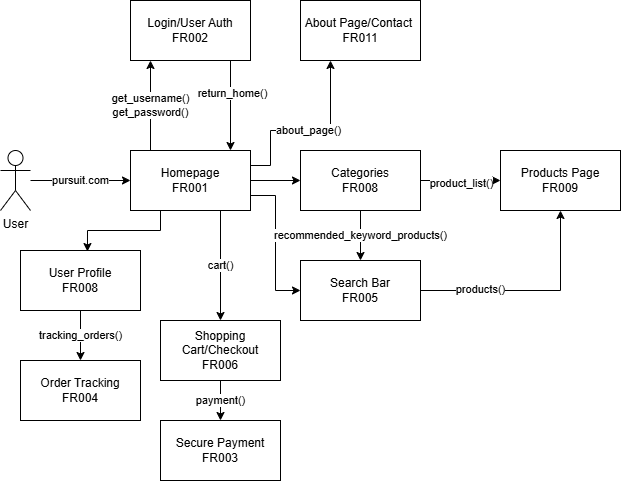

The diagram above was exported from draw.io. Its source (the exported page's mxGraphModel, read from the mxfile embedded in the PNG):
<mxGraphModel dx="1722" dy="923" grid="1" gridSize="10" guides="1" tooltips="1" connect="1" arrows="1" fold="1" page="1" pageScale="1" pageWidth="827" pageHeight="1169" math="0" shadow="0">
  <root>
    <mxCell id="WIyWlLk6GJQsqaUBKTNV-0" />
    <mxCell id="WIyWlLk6GJQsqaUBKTNV-1" parent="WIyWlLk6GJQsqaUBKTNV-0" />
    <mxCell id="If9FYQdU97oyXmtAJLXZ-2" value="pursuit.com" style="edgeStyle=orthogonalEdgeStyle;rounded=0;orthogonalLoop=1;jettySize=auto;html=1;" edge="1" parent="WIyWlLk6GJQsqaUBKTNV-1" source="If9FYQdU97oyXmtAJLXZ-0" target="If9FYQdU97oyXmtAJLXZ-1">
      <mxGeometry relative="1" as="geometry" />
    </mxCell>
    <mxCell id="If9FYQdU97oyXmtAJLXZ-0" value="User" style="shape=umlActor;verticalLabelPosition=bottom;verticalAlign=top;html=1;outlineConnect=0;" vertex="1" parent="WIyWlLk6GJQsqaUBKTNV-1">
      <mxGeometry x="100" y="370" width="30" height="60" as="geometry" />
    </mxCell>
    <mxCell id="If9FYQdU97oyXmtAJLXZ-4" value="get_username()&lt;br&gt;get_password()" style="edgeStyle=orthogonalEdgeStyle;rounded=0;orthogonalLoop=1;jettySize=auto;html=1;exitX=0.5;exitY=0;exitDx=0;exitDy=0;entryX=0.5;entryY=1;entryDx=0;entryDy=0;" edge="1" parent="WIyWlLk6GJQsqaUBKTNV-1">
      <mxGeometry relative="1" as="geometry">
        <mxPoint x="250" y="370" as="sourcePoint" />
        <mxPoint x="250" y="280" as="targetPoint" />
      </mxGeometry>
    </mxCell>
    <mxCell id="If9FYQdU97oyXmtAJLXZ-18" value="about_page()" style="edgeStyle=orthogonalEdgeStyle;rounded=0;orthogonalLoop=1;jettySize=auto;html=1;exitX=1;exitY=0.25;exitDx=0;exitDy=0;entryX=0.25;entryY=1;entryDx=0;entryDy=0;" edge="1" parent="WIyWlLk6GJQsqaUBKTNV-1" source="If9FYQdU97oyXmtAJLXZ-1" target="If9FYQdU97oyXmtAJLXZ-15">
      <mxGeometry relative="1" as="geometry">
        <Array as="points">
          <mxPoint x="370" y="385" />
          <mxPoint x="370" y="350" />
          <mxPoint x="430" y="350" />
        </Array>
      </mxGeometry>
    </mxCell>
    <mxCell id="If9FYQdU97oyXmtAJLXZ-22" style="edgeStyle=orthogonalEdgeStyle;rounded=0;orthogonalLoop=1;jettySize=auto;html=1;exitX=1;exitY=0.75;exitDx=0;exitDy=0;entryX=0;entryY=0.5;entryDx=0;entryDy=0;" edge="1" parent="WIyWlLk6GJQsqaUBKTNV-1" source="If9FYQdU97oyXmtAJLXZ-1" target="If9FYQdU97oyXmtAJLXZ-21">
      <mxGeometry relative="1" as="geometry" />
    </mxCell>
    <mxCell id="If9FYQdU97oyXmtAJLXZ-24" style="edgeStyle=orthogonalEdgeStyle;rounded=0;orthogonalLoop=1;jettySize=auto;html=1;entryX=0;entryY=0.5;entryDx=0;entryDy=0;" edge="1" parent="WIyWlLk6GJQsqaUBKTNV-1" source="If9FYQdU97oyXmtAJLXZ-1" target="If9FYQdU97oyXmtAJLXZ-23">
      <mxGeometry relative="1" as="geometry" />
    </mxCell>
    <mxCell id="If9FYQdU97oyXmtAJLXZ-32" value="cart()" style="edgeStyle=orthogonalEdgeStyle;rounded=0;orthogonalLoop=1;jettySize=auto;html=1;exitX=0.75;exitY=1;exitDx=0;exitDy=0;entryX=0.5;entryY=0;entryDx=0;entryDy=0;" edge="1" parent="WIyWlLk6GJQsqaUBKTNV-1" source="If9FYQdU97oyXmtAJLXZ-1" target="If9FYQdU97oyXmtAJLXZ-31">
      <mxGeometry relative="1" as="geometry" />
    </mxCell>
    <mxCell id="If9FYQdU97oyXmtAJLXZ-1" value="Homepage&lt;br&gt;FR001" style="rounded=0;whiteSpace=wrap;html=1;" vertex="1" parent="WIyWlLk6GJQsqaUBKTNV-1">
      <mxGeometry x="230" y="370" width="120" height="60" as="geometry" />
    </mxCell>
    <mxCell id="If9FYQdU97oyXmtAJLXZ-6" style="edgeStyle=orthogonalEdgeStyle;rounded=0;orthogonalLoop=1;jettySize=auto;html=1;" edge="1" parent="WIyWlLk6GJQsqaUBKTNV-1">
      <mxGeometry relative="1" as="geometry">
        <mxPoint x="330" y="280" as="sourcePoint" />
        <mxPoint x="330" y="370" as="targetPoint" />
        <Array as="points">
          <mxPoint x="330" y="370" />
        </Array>
      </mxGeometry>
    </mxCell>
    <mxCell id="If9FYQdU97oyXmtAJLXZ-7" value="return_home()" style="edgeLabel;html=1;align=center;verticalAlign=middle;resizable=0;points=[];" vertex="1" connectable="0" parent="If9FYQdU97oyXmtAJLXZ-6">
      <mxGeometry x="-0.6857" y="2" relative="1" as="geometry">
        <mxPoint y="18" as="offset" />
      </mxGeometry>
    </mxCell>
    <mxCell id="If9FYQdU97oyXmtAJLXZ-3" value="Login/User Auth&lt;br&gt;FR002" style="rounded=0;whiteSpace=wrap;html=1;" vertex="1" parent="WIyWlLk6GJQsqaUBKTNV-1">
      <mxGeometry x="230" y="220" width="120" height="60" as="geometry" />
    </mxCell>
    <mxCell id="If9FYQdU97oyXmtAJLXZ-16" value="tracking_orders()" style="edgeStyle=orthogonalEdgeStyle;rounded=0;orthogonalLoop=1;jettySize=auto;html=1;entryX=0.5;entryY=0;entryDx=0;entryDy=0;" edge="1" parent="WIyWlLk6GJQsqaUBKTNV-1" source="If9FYQdU97oyXmtAJLXZ-8" target="If9FYQdU97oyXmtAJLXZ-10">
      <mxGeometry relative="1" as="geometry" />
    </mxCell>
    <mxCell id="If9FYQdU97oyXmtAJLXZ-8" value="User Profile&lt;br&gt;FR008" style="rounded=0;whiteSpace=wrap;html=1;" vertex="1" parent="WIyWlLk6GJQsqaUBKTNV-1">
      <mxGeometry x="120" y="470" width="120" height="60" as="geometry" />
    </mxCell>
    <mxCell id="If9FYQdU97oyXmtAJLXZ-10" value="Order Tracking&lt;br&gt;FR004" style="rounded=0;whiteSpace=wrap;html=1;" vertex="1" parent="WIyWlLk6GJQsqaUBKTNV-1">
      <mxGeometry x="120" y="580" width="120" height="60" as="geometry" />
    </mxCell>
    <mxCell id="If9FYQdU97oyXmtAJLXZ-15" value="About Page/Contact&amp;nbsp;&lt;br&gt;FR011" style="rounded=0;whiteSpace=wrap;html=1;" vertex="1" parent="WIyWlLk6GJQsqaUBKTNV-1">
      <mxGeometry x="400" y="220" width="120" height="60" as="geometry" />
    </mxCell>
    <mxCell id="If9FYQdU97oyXmtAJLXZ-17" style="edgeStyle=orthogonalEdgeStyle;rounded=0;orthogonalLoop=1;jettySize=auto;html=1;exitX=0.25;exitY=1;exitDx=0;exitDy=0;entryX=0.558;entryY=0.017;entryDx=0;entryDy=0;entryPerimeter=0;" edge="1" parent="WIyWlLk6GJQsqaUBKTNV-1" source="If9FYQdU97oyXmtAJLXZ-1" target="If9FYQdU97oyXmtAJLXZ-8">
      <mxGeometry relative="1" as="geometry" />
    </mxCell>
    <mxCell id="If9FYQdU97oyXmtAJLXZ-27" style="edgeStyle=orthogonalEdgeStyle;rounded=0;orthogonalLoop=1;jettySize=auto;html=1;entryX=0.5;entryY=1;entryDx=0;entryDy=0;" edge="1" parent="WIyWlLk6GJQsqaUBKTNV-1" source="If9FYQdU97oyXmtAJLXZ-21" target="If9FYQdU97oyXmtAJLXZ-26">
      <mxGeometry relative="1" as="geometry" />
    </mxCell>
    <mxCell id="If9FYQdU97oyXmtAJLXZ-29" value="products()" style="edgeLabel;html=1;align=center;verticalAlign=middle;resizable=0;points=[];" vertex="1" connectable="0" parent="If9FYQdU97oyXmtAJLXZ-27">
      <mxGeometry x="-0.4509" y="1" relative="1" as="geometry">
        <mxPoint as="offset" />
      </mxGeometry>
    </mxCell>
    <mxCell id="If9FYQdU97oyXmtAJLXZ-21" value="Search Bar&lt;br&gt;FR005" style="rounded=0;whiteSpace=wrap;html=1;" vertex="1" parent="WIyWlLk6GJQsqaUBKTNV-1">
      <mxGeometry x="400" y="480" width="120" height="60" as="geometry" />
    </mxCell>
    <mxCell id="If9FYQdU97oyXmtAJLXZ-25" value="recommended_keyword_products()" style="edgeStyle=orthogonalEdgeStyle;rounded=0;orthogonalLoop=1;jettySize=auto;html=1;entryX=0.5;entryY=0;entryDx=0;entryDy=0;" edge="1" parent="WIyWlLk6GJQsqaUBKTNV-1" source="If9FYQdU97oyXmtAJLXZ-23" target="If9FYQdU97oyXmtAJLXZ-21">
      <mxGeometry relative="1" as="geometry" />
    </mxCell>
    <mxCell id="If9FYQdU97oyXmtAJLXZ-28" style="edgeStyle=orthogonalEdgeStyle;rounded=0;orthogonalLoop=1;jettySize=auto;html=1;entryX=0;entryY=0.5;entryDx=0;entryDy=0;" edge="1" parent="WIyWlLk6GJQsqaUBKTNV-1" source="If9FYQdU97oyXmtAJLXZ-23" target="If9FYQdU97oyXmtAJLXZ-26">
      <mxGeometry relative="1" as="geometry" />
    </mxCell>
    <mxCell id="If9FYQdU97oyXmtAJLXZ-30" value="product_list()" style="edgeLabel;html=1;align=center;verticalAlign=middle;resizable=0;points=[];" vertex="1" connectable="0" parent="If9FYQdU97oyXmtAJLXZ-28">
      <mxGeometry x="0.02" y="-3" relative="1" as="geometry">
        <mxPoint as="offset" />
      </mxGeometry>
    </mxCell>
    <mxCell id="If9FYQdU97oyXmtAJLXZ-23" value="Categories&lt;br&gt;FR008" style="rounded=0;whiteSpace=wrap;html=1;" vertex="1" parent="WIyWlLk6GJQsqaUBKTNV-1">
      <mxGeometry x="400" y="370" width="120" height="60" as="geometry" />
    </mxCell>
    <mxCell id="If9FYQdU97oyXmtAJLXZ-26" value="Products Page&lt;br&gt;FR009" style="rounded=0;whiteSpace=wrap;html=1;" vertex="1" parent="WIyWlLk6GJQsqaUBKTNV-1">
      <mxGeometry x="600" y="370" width="120" height="60" as="geometry" />
    </mxCell>
    <mxCell id="If9FYQdU97oyXmtAJLXZ-35" value="payment()" style="edgeStyle=orthogonalEdgeStyle;rounded=0;orthogonalLoop=1;jettySize=auto;html=1;" edge="1" parent="WIyWlLk6GJQsqaUBKTNV-1" source="If9FYQdU97oyXmtAJLXZ-31" target="If9FYQdU97oyXmtAJLXZ-34">
      <mxGeometry relative="1" as="geometry" />
    </mxCell>
    <mxCell id="If9FYQdU97oyXmtAJLXZ-31" value="Shopping Cart/Checkout&lt;br&gt;FR006" style="rounded=0;whiteSpace=wrap;html=1;" vertex="1" parent="WIyWlLk6GJQsqaUBKTNV-1">
      <mxGeometry x="260" y="540" width="120" height="60" as="geometry" />
    </mxCell>
    <mxCell id="If9FYQdU97oyXmtAJLXZ-34" value="Secure Payment&lt;div&gt;FR003&lt;/div&gt;" style="rounded=0;whiteSpace=wrap;html=1;" vertex="1" parent="WIyWlLk6GJQsqaUBKTNV-1">
      <mxGeometry x="260" y="640" width="120" height="60" as="geometry" />
    </mxCell>
  </root>
</mxGraphModel>